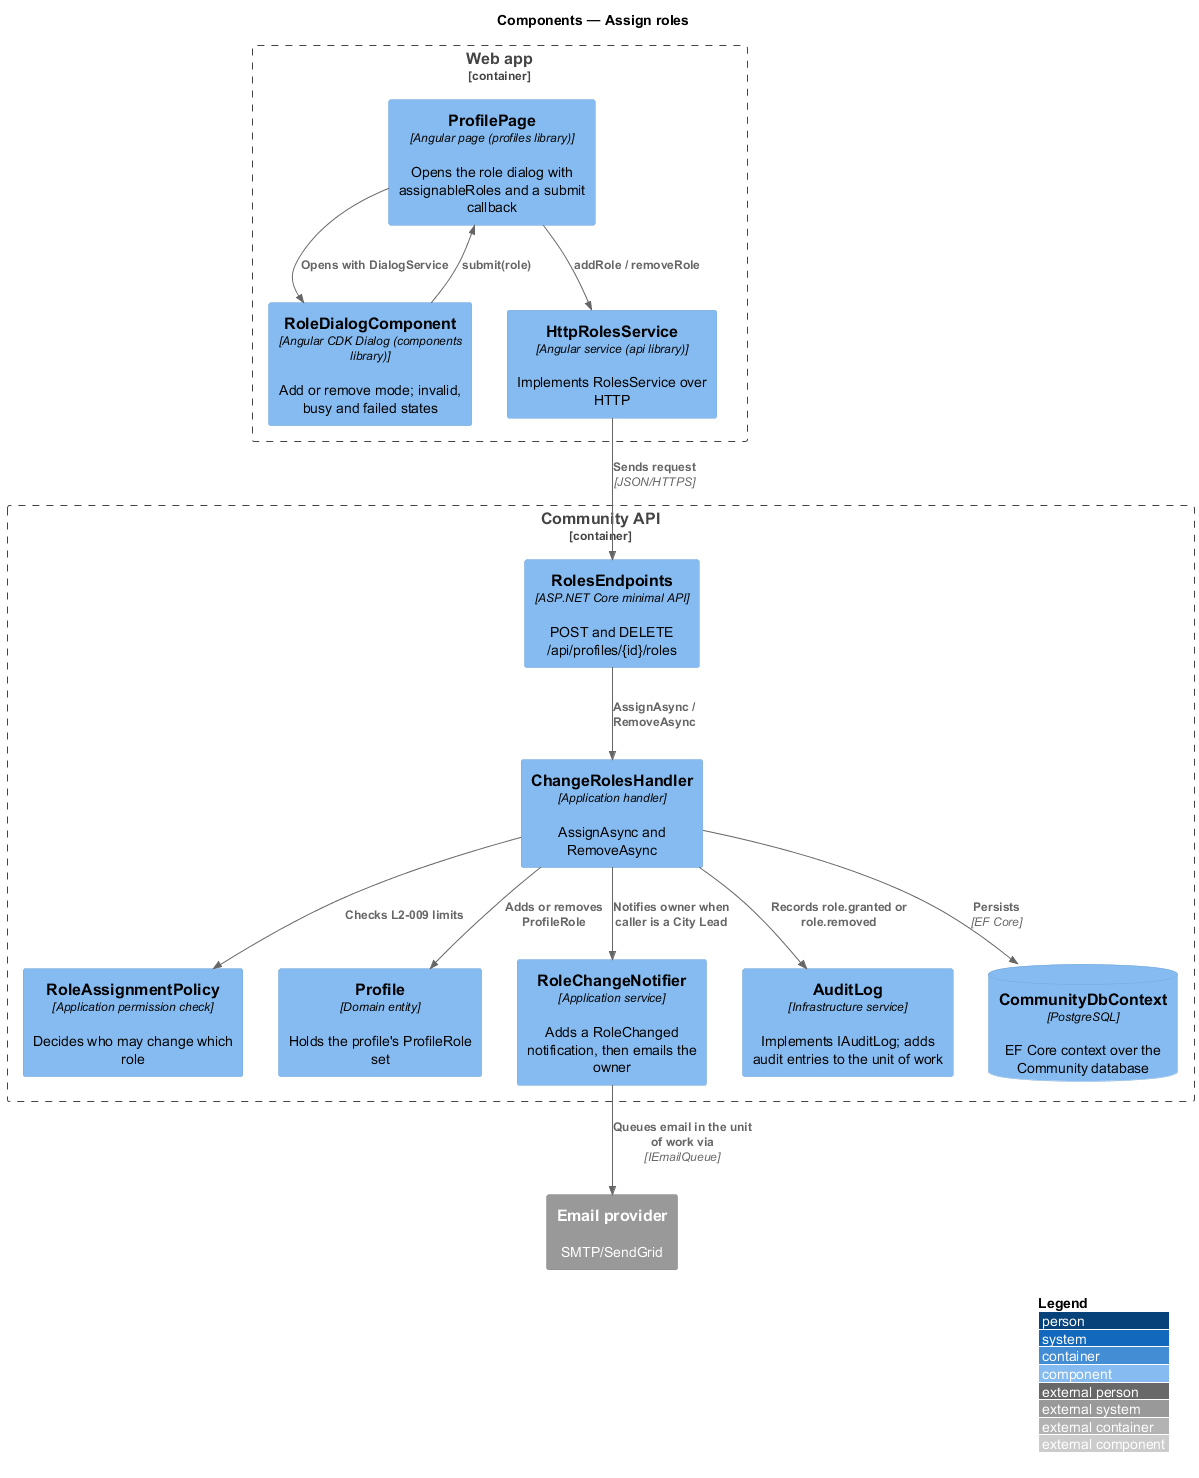

The diagram above was rendered by PlantUML. Its source (embedded in the PNG):
@startuml
!include <C4/C4_Component>
LAYOUT_WITH_LEGEND()
title Components — Assign roles
Container_Boundary(web, "Web app") {
  Component(page, "ProfilePage", "Angular page (profiles library)", "Opens the role dialog with assignableRoles and a submit callback")
  Component(dlg, "RoleDialogComponent", "Angular CDK Dialog (components library)", "Add or remove mode; invalid, busy and failed states")
  Component(svc, "HttpRolesService", "Angular service (api library)", "Implements RolesService over HTTP")
}
Container_Boundary(api, "Community API") {
  Component(ep, "RolesEndpoints", "ASP.NET Core minimal API", "POST and DELETE /api/profiles/{id}/roles")
  Component(h, "ChangeRolesHandler", "Application handler", "AssignAsync and RemoveAsync")
  Component(pol, "RoleAssignmentPolicy", "Application permission check", "Decides who may change which role")
  Component(prof, "Profile", "Domain entity", "Holds the profile's ProfileRole set")
  Component(notify, "RoleChangeNotifier", "Application service", "Adds a RoleChanged notification, then emails the owner")
  Component(audit, "AuditLog", "Infrastructure service", "Implements IAuditLog; adds audit entries to the unit of work")
  ComponentDb(db, "CommunityDbContext", "PostgreSQL", "EF Core context over the Community database")
}
System_Ext(email, "Email provider", "SMTP/SendGrid")
Rel(page, dlg, "Opens with DialogService")
Rel(dlg, page, "submit(role)")
Rel(page, svc, "addRole / removeRole")
Rel(svc, ep, "Sends request", "JSON/HTTPS")
Rel(ep, h, "AssignAsync / RemoveAsync")
Rel(h, pol, "Checks L2-009 limits")
Rel(h, prof, "Adds or removes ProfileRole")
Rel(h, audit, "Records role.granted or role.removed")
Rel(h, notify, "Notifies owner when caller is a City Lead")
Rel(h, db, "Persists", "EF Core")
Rel(notify, email, "Queues email in the unit of work via", "IEmailQueue")
@enduml